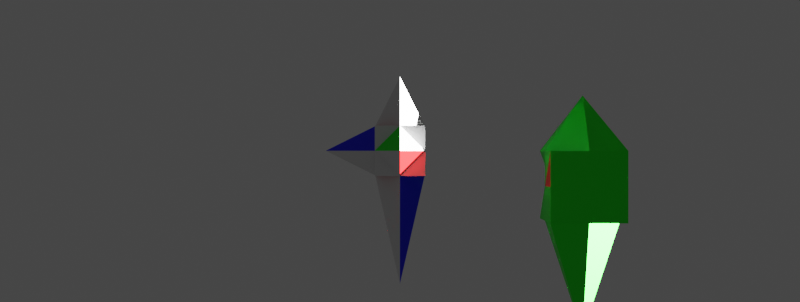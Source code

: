 # Source: crappy.blend  (saved by Blender 2.92.15; exported with 4.5.12 LTS)
import bpy
from mathutils import Matrix  # noqa: F401  (used for matrix-valued properties, if any)

bpy.ops.wm.read_factory_settings(use_empty=True)
scene = bpy.context.scene
scene.name = 'Scene'

# ---- collections
col_collection = bpy.data.collections.new('Collection'); scene.collection.children.link(col_collection)

# ---- materials (node trees are filled in below, after node groups)
mat_material = bpy.data.materials.new('Material')
mat_material.alpha_threshold = 0.0
mat_material.use_transparent_shadow = False
mat_material.line_color = (0.0, 0.0, 0.0, 1.0)
mat_red = bpy.data.materials.new('Red')
mat_red.use_transparent_shadow = False
mat_blue = bpy.data.materials.new('Blue')
mat_blue.use_transparent_shadow = False
mat_green = bpy.data.materials.new('Green')
mat_green.use_transparent_shadow = False

# ---- material node trees
mat_material.use_nodes = True; mat_material.node_tree.nodes.clear()
_N = mat_material.node_tree.nodes; _L = mat_material.node_tree.links
n0 = _N.new('ShaderNodeOutputMaterial'); n0.name = 'Material Output'; n0.location = (300, 300)
n1 = _N.new('ShaderNodeBsdfPrincipled'); n1.name = 'Principled BSDF'; n1.location = (10, 300)
n1.distribution = 'GGX'
n1.subsurface_method = 'BURLEY'
n1.inputs[2].default_value = 0.4
n1.inputs[3].default_value = 1.45
n1.inputs[27].default_value = (0.0, 0.0, 0.0, 1.0)
n1.inputs[28].default_value = 1.0
_L.new(n1.outputs[0], n0.inputs[0])
n0.is_active_output = True
mat_red.use_nodes = True; mat_red.node_tree.nodes.clear()
_N = mat_red.node_tree.nodes; _L = mat_red.node_tree.links
n0 = _N.new('ShaderNodeBsdfPrincipled'); n0.name = 'Principled BSDF'; n0.location = (10, 300)
n0.distribution = 'GGX'
n0.subsurface_method = 'BURLEY'
n0.inputs[0].default_value = (0.7874, 0.0, 0.0, 1.0)
n0.inputs[3].default_value = 1.45
n0.inputs[27].default_value = (0.0, 0.0, 0.0, 1.0)
n0.inputs[28].default_value = 1.0
n1 = _N.new('ShaderNodeOutputMaterial'); n1.name = 'Material Output'; n1.location = (300, 300)
_L.new(n0.outputs[0], n1.inputs[0])
n1.is_active_output = True
mat_blue.use_nodes = True; mat_blue.node_tree.nodes.clear()
_N = mat_blue.node_tree.nodes; _L = mat_blue.node_tree.links
n0 = _N.new('ShaderNodeBsdfPrincipled'); n0.name = 'Principled BSDF'; n0.location = (10, 300)
n0.distribution = 'GGX'
n0.subsurface_method = 'BURLEY'
n0.inputs[0].default_value = (0.0, 0.0, 1.0, 1.0)
n0.inputs[3].default_value = 1.45
n0.inputs[27].default_value = (0.0, 0.0, 0.0, 1.0)
n0.inputs[28].default_value = 1.0
n1 = _N.new('ShaderNodeOutputMaterial'); n1.name = 'Material Output'; n1.location = (300, 300)
_L.new(n0.outputs[0], n1.inputs[0])
n1.is_active_output = True
mat_green.use_nodes = True; mat_green.node_tree.nodes.clear()
_N = mat_green.node_tree.nodes; _L = mat_green.node_tree.links
n0 = _N.new('ShaderNodeBsdfPrincipled'); n0.name = 'Principled BSDF'; n0.location = (10, 300)
n0.distribution = 'GGX'
n0.subsurface_method = 'BURLEY'
n0.inputs[0].default_value = (0.0, 1.0, 0.0, 1.0)
n0.inputs[3].default_value = 1.45
n0.inputs[27].default_value = (0.0, 0.0, 0.0, 1.0)
n0.inputs[28].default_value = 1.0
n1 = _N.new('ShaderNodeOutputMaterial'); n1.name = 'Material Output'; n1.location = (300, 300)
_L.new(n0.outputs[0], n1.inputs[0])
n1.is_active_output = True

# ---- world
world_world = bpy.data.worlds.new('World'); scene.world = world_world
world_world.use_nodes = True; world_world.node_tree.nodes.clear()
_N = world_world.node_tree.nodes; _L = world_world.node_tree.links
n0 = _N.new('ShaderNodeOutputWorld'); n0.name = 'World Output'; n0.location = (300, 300)
n1 = _N.new('ShaderNodeBackground'); n1.name = 'Background'; n1.location = (10, 300)
n1.inputs[0].default_value = (0.05088, 0.05088, 0.05088, 1.0)
_L.new(n1.outputs[0], n0.inputs[0])
n0.is_active_output = True
world_world.color = (0.05088, 0.05088, 0.05088)
world_world.use_sun_shadow = False
world_world.sun_shadow_jitter_overblur = 0.0

# ---- cameras
cam_camera = bpy.data.cameras.new('Camera')
cam_camera.clip_end = 500.0
cam_camera.ortho_scale = 7.314

# ---- lights
light_light = bpy.data.lights.new('Light', 'SUN')
light_light.specular_factor = 0.0
light_light.transmission_factor = 0.0
light_light.angle = 0.0
light_light.energy = 100.0
light_light.shadow_soft_size = 0.1
light_light.shadow_cascade_max_distance = 1000.0

# ---- meshes
me_cube_001 = bpy.data.meshes.new('Cube.001')
me_cube_001.from_pydata([(1.0, 1.0, 1.0), (1.0, 1.0, -1.0), (1.0, -1.0, 1.0), (1.0, -1.0, -1.0), (-1.0, 1.0, 1.0), (-1.0, 1.0, -1.0), (-1.0, -1.0, 1.0), (-1.0, -1.0, -1.0), (-1.0, 0.0, -1.0), (0.0, 1.0, -1.0), (1.0, 1.0, 0.0), (-1.0, -1.0, 0.0), (1.0, -1.0, 0.0), (-1.0, 1.0, 0.0), (0.0, -1.0, 1.0), (1.0, 0.0, 1.0), (0.0, -1.0, -1.0), (-1.0, 0.0, 1.0), (0.0, 1.0, 1.0), (1.0, 0.0, -1.0), (0.0, 2.117, 0.0), (3.005, 0.0, 0.0), (0.0, 0.0, -5.382), (-0.2563, 0.0, 0.0), (0.0, -0.5768, 0.0), (0.0, 0.0, 2.99)], [], [(17, 14, 25), (14, 11, 24), (17, 13, 23), (19, 16, 22), (15, 12, 21), (18, 10, 20), (9, 10, 1), (13, 9, 5), (13, 18, 20), (19, 12, 3), (10, 19, 1), (10, 15, 21), (8, 16, 7), (9, 8, 5), (9, 19, 22), (8, 13, 5), (11, 8, 7), (11, 17, 23), (16, 11, 7), (12, 16, 3), (12, 14, 24), (15, 14, 2), (18, 15, 0), (18, 17, 25), (17, 6, 14), (14, 6, 11), (17, 4, 13), (19, 3, 16), (15, 2, 12), (18, 0, 10), (9, 20, 10), (13, 20, 9), (13, 4, 18), (19, 21, 12), (10, 21, 19), (10, 0, 15), (8, 22, 16), (9, 22, 8), (9, 1, 19), (8, 23, 13), (11, 23, 8), (11, 6, 17), (16, 24, 11), (12, 24, 16), (12, 2, 14), (15, 25, 14), (18, 25, 15), (18, 4, 17)])
me_cube_001.polygons.foreach_set('material_index', [2, 1, 0, 1, 3, 3, 0, 0, 0, 0, 0, 2, 0, 0, 0, 3, 0, 3, 0, 0, 0, 0, 1, 0, 0, 0, 2, 0, 0, 0, 0, 1, 0, 0, 0, 0, 2, 2, 1, 0, 2, 1, 2, 3, 3, 1, 0, 0])
_uv = me_cube_001.uv_layers.new(name='UVMap')
_uv.uv.foreach_set('vector', [0.875, 0.625, 0.75, 0.75, 0.75, 0.625, 0.625, 0.875, 0.5, 1.0, 0.5, 0.875, 0.625, 0.125, 0.5, 0.25, 0.5, 0.125, 0.375, 0.625, 0.25, 0.75, 0.25, 0.625, 0.625, 0.625, 0.5, 0.75, 0.5, 0.625, 0.625, 0.375, 0.5, 0.5, 0.5, 0.375, 0.375, 0.375, 0.5, 0.5, 0.375, 0.5, 0.5, 0.25, 0.375, 0.375, 0.375, 0.25, 0.5, 0.25, 0.625, 0.375, 0.5, 0.375, 0.375, 0.625, 0.5, 0.75, 0.375, 0.75, 0.5, 0.5, 0.375, 0.625, 0.375, 0.5, 0.5, 0.5, 0.625, 0.625, 0.5, 0.625, 0.125, 0.625, 0.25, 0.75, 0.125, 0.75, 0.25, 0.5, 0.125, 0.625, 0.125, 0.5, 0.25, 0.5, 0.375, 0.625, 0.25, 0.625, 0.375, 0.125, 0.5, 0.25, 0.375, 0.25, 0.5, 0.0, 0.375, 0.125, 0.375, 0.0, 0.5, 0.0, 0.625, 0.125, 0.5, 0.125, 0.375, 0.875, 0.5, 1.0, 0.375, 1.0, 0.5, 0.75, 0.375, 0.875, 0.375, 0.75, 0.5, 0.75, 0.625, 0.875, 0.5, 0.875, 0.625, 0.625, 0.75, 0.75, 0.625, 0.75, 0.75, 0.5, 0.625, 0.625, 0.625, 0.5, 0.75, 0.5, 0.875, 0.625, 0.75, 0.625, 0.875, 0.625, 0.875, 0.75, 0.75, 0.75, 0.625, 0.875, 0.625, 1.0, 0.5, 1.0, 0.625, 0.125, 0.625, 0.25, 0.5, 0.25, 0.375, 0.625, 0.375, 0.75, 0.25, 0.75, 0.625, 0.625, 0.625, 0.75, 0.5, 0.75, 0.625, 0.375, 0.625, 0.5, 0.5, 0.5, 0.375, 0.375, 0.5, 0.375, 0.5, 0.5, 0.5, 0.25, 0.5, 0.375, 0.375, 0.375, 0.5, 0.25, 0.625, 0.25, 0.625, 0.375, 0.375, 0.625, 0.5, 0.625, 0.5, 0.75, 0.5, 0.5, 0.5, 0.625, 0.375, 0.625, 0.5, 0.5, 0.625, 0.5, 0.625, 0.625, 0.125, 0.625, 0.25, 0.625, 0.25, 0.75, 0.25, 0.5, 0.25, 0.625, 0.125, 0.625, 0.25, 0.5, 0.375, 0.5, 0.375, 0.625, 0.375, 0.125, 0.5, 0.125, 0.5, 0.25, 0.5, 0.0, 0.5, 0.125, 0.375, 0.125, 0.5, 0.0, 0.625, 0.0, 0.625, 0.125, 0.375, 0.875, 0.5, 0.875, 0.5, 1.0, 0.5, 0.75, 0.5, 0.875, 0.375, 0.875, 0.5, 0.75, 0.625, 0.75, 0.625, 0.875, 0.625, 0.625, 0.75, 0.625, 0.75, 0.75, 0.75, 0.5, 0.75, 0.625, 0.625, 0.625, 0.75, 0.5, 0.875, 0.5, 0.875, 0.625])
me_cube_001.materials.append(mat_material)
me_cube_001.materials.append(mat_red)
me_cube_001.materials.append(mat_blue)
me_cube_001.materials.append(mat_green)
me_cube_001.use_remesh_preserve_volume = False
me_cube_001.use_remesh_preserve_attributes = False
me_cube_001.use_mirror_vertex_groups = False
me_cube_001.update()
me_cube = bpy.data.meshes.new('Cube')
me_cube.from_pydata([(-1.541, -1.648, -1.433), (-1.541, -1.648, 1.433), (-1.541, 1.648, -1.433), (-1.541, 1.648, 1.433), (1.541, -1.648, -1.433), (1.541, -1.648, 1.433), (1.541, 1.648, -1.433), (1.541, 1.648, 1.433), (-1.541, 0.0, -1.433), (-1.541, -1.648, 0.0), (-1.541, 0.0, 1.433), (-0.8147, 1.648, 0.0), (0.0, 1.648, -1.433), (0.0, 1.648, 1.433), (1.036, 1.648, 0.0), (1.541, 0.0, -1.433), (1.541, 0.0, 1.433), (1.541, -1.648, 0.0), (0.0, -1.648, -1.433), (0.0, -1.648, 1.433), (0.0, -4.057e-07, 6.074), (0.0, 1.983e-07, -3.701), (0.0, -1.648, 0.0), (1.541, 0.0, 0.0), (0.0, 1.648, 0.0), (-1.541, 0.0, 0.0)], [], [(10, 11, 25), (13, 14, 24), (16, 17, 23), (19, 9, 22), (15, 18, 21), (10, 19, 20), (20, 5, 16), (13, 16, 7), (3, 20, 13), (21, 0, 8), (12, 8, 2), (6, 21, 12), (22, 0, 18), (17, 18, 4), (5, 22, 17), (23, 4, 15), (14, 15, 6), (7, 23, 14), (24, 6, 12), (11, 12, 2), (3, 24, 11), (25, 2, 8), (9, 8, 0), (1, 25, 9), (10, 3, 11), (13, 7, 14), (16, 5, 17), (19, 1, 9), (15, 4, 18), (10, 1, 19), (20, 19, 5), (13, 20, 16), (3, 10, 20), (21, 18, 0), (12, 21, 8), (6, 15, 21), (22, 9, 0), (17, 22, 18), (5, 19, 22), (23, 17, 4), (14, 23, 15), (7, 16, 23), (24, 14, 6), (11, 24, 12), (3, 13, 24), (25, 11, 2), (9, 25, 8), (1, 10, 25)])
me_cube.polygons.foreach_set('material_index', [0, 2, 0, 0, 0, 0, 0, 0, 0, 0, 0, 1, 0, 0, 0, 0, 0, 1, 0, 0, 0, 0, 0, 0, 0, 0, 0, 0, 2, 0, 0, 2, 1, 0, 0, 0, 0, 0, 0, 1, 0, 0, 0, 0, 0, 0, 0, 0])
_uv = me_cube.uv_layers.new(name='UVMap')
_uv.uv.foreach_set('vector', [0.625, 0.125, 0.5, 0.25, 0.5, 0.125, 0.625, 0.375, 0.5, 0.5, 0.5, 0.375, 0.625, 0.625, 0.5, 0.75, 0.5, 0.625, 0.625, 0.875, 0.5, 1.0, 0.5, 0.875, 0.375, 0.625, 0.25, 0.75, 0.25, 0.625, 0.875, 0.625, 0.75, 0.75, 0.75, 0.625, 0.75, 0.625, 0.625, 0.75, 0.625, 0.625, 0.75, 0.5, 0.625, 0.625, 0.625, 0.5, 0.875, 0.5, 0.75, 0.625, 0.75, 0.5, 0.25, 0.625, 0.125, 0.75, 0.125, 0.625, 0.25, 0.5, 0.125, 0.625, 0.125, 0.5, 0.375, 0.5, 0.25, 0.625, 0.25, 0.5, 0.5, 0.875, 0.375, 1.0, 0.375, 0.875, 0.5, 0.75, 0.375, 0.875, 0.375, 0.75, 0.625, 0.75, 0.5, 0.875, 0.5, 0.75, 0.5, 0.625, 0.375, 0.75, 0.375, 0.625, 0.5, 0.5, 0.375, 0.625, 0.375, 0.5, 0.625, 0.5, 0.5, 0.625, 0.5, 0.5, 0.5, 0.375, 0.375, 0.5, 0.375, 0.375, 0.5, 0.25, 0.375, 0.375, 0.375, 0.25, 0.625, 0.25, 0.5, 0.375, 0.5, 0.25, 0.5, 0.125, 0.375, 0.25, 0.375, 0.125, 0.5, 0.0, 0.375, 0.125, 0.375, 0.0, 0.625, 0.0, 0.5, 0.125, 0.5, 0.0, 0.625, 0.125, 0.625, 0.25, 0.5, 0.25, 0.625, 0.375, 0.625, 0.5, 0.5, 0.5, 0.625, 0.625, 0.625, 0.75, 0.5, 0.75, 0.625, 0.875, 0.625, 1.0, 0.5, 1.0, 0.375, 0.625, 0.375, 0.75, 0.25, 0.75, 0.875, 0.625, 0.875, 0.75, 0.75, 0.75, 0.75, 0.625, 0.75, 0.75, 0.625, 0.75, 0.75, 0.5, 0.75, 0.625, 0.625, 0.625, 0.875, 0.5, 0.875, 0.625, 0.75, 0.625, 0.25, 0.625, 0.25, 0.75, 0.125, 0.75, 0.25, 0.5, 0.25, 0.625, 0.125, 0.625, 0.375, 0.5, 0.375, 0.625, 0.25, 0.625, 0.5, 0.875, 0.5, 1.0, 0.375, 1.0, 0.5, 0.75, 0.5, 0.875, 0.375, 0.875, 0.625, 0.75, 0.625, 0.875, 0.5, 0.875, 0.5, 0.625, 0.5, 0.75, 0.375, 0.75, 0.5, 0.5, 0.5, 0.625, 0.375, 0.625, 0.625, 0.5, 0.625, 0.625, 0.5, 0.625, 0.5, 0.375, 0.5, 0.5, 0.375, 0.5, 0.5, 0.25, 0.5, 0.375, 0.375, 0.375, 0.625, 0.25, 0.625, 0.375, 0.5, 0.375, 0.5, 0.125, 0.5, 0.25, 0.375, 0.25, 0.5, 0.0, 0.5, 0.125, 0.375, 0.125, 0.625, 0.0, 0.625, 0.125, 0.5, 0.125])
me_cube.materials.append(mat_green)
me_cube.materials.append(mat_red)
me_cube.materials.append(mat_blue)
me_cube.use_remesh_fix_poles = True
me_cube.use_remesh_preserve_attributes = False
me_cube.use_mirror_vertex_groups = False
me_cube.update()

# ---- objects
ob_station = bpy.data.objects.new('Station', me_cube_001)
ob_light = bpy.data.objects.new('Light', light_light)
ob_camera = bpy.data.objects.new('Camera', cam_camera)
ob_mothership = bpy.data.objects.new('Mothership', me_cube)

# ---- transforms, parenting, visibility, modifiers, constraints
ob_station.location = (0.0, 0.0, 0.0)
ob_station.lock_rotations_4d = False
ob_station.empty_display_type = 'ARROWS'
ob_station.lineart.crease_threshold = 0.0
ob_light.location = (0.0, 0.0, 0.0)
ob_light.delta_rotation_euler = (0.0, -1.571, 0.0)
ob_light.lock_rotations_4d = False
ob_light.empty_display_type = 'ARROWS'
ob_light.color = (0.0, 0.0, 0.0, 0.0)
ob_light.lineart.crease_threshold = 0.0
ob_camera.location = (0.0, 45.0, 0.0)
ob_camera.rotation_euler = (-1.571, 3.142, 0.0)
ob_camera.lock_rotations_4d = False
ob_camera.empty_display_type = 'ARROWS'
ob_camera.color = (0.0, 0.0, 0.0, 0.0)
ob_camera.display_type = 'WIRE'
ob_camera.lineart.crease_threshold = 0.0
ob_mothership.location = (-7.486, -0.564, -1.433)
ob_mothership.rotation_euler = (-3.142, -0.0, 0.0)
ob_mothership.lineart.crease_threshold = 0.0

# ---- collection membership
col_collection.objects.link(ob_station)
col_collection.objects.link(ob_light)
col_collection.objects.link(ob_camera)
col_collection.objects.link(ob_mothership)

# ---- scene / render settings (as saved in the file)
scene.camera = ob_camera
scene.frame_start = 1; scene.frame_end = 250; scene.frame_set(1)
scene.render.engine = 'BLENDER_EEVEE_NEXT'
scene.render.resolution_x = 1536
scene.render.resolution_y = 579
scene.cycles.use_denoising = False
scene.cycles.samples = 128
scene.cycles.sampling_pattern = 'TABULATED_SOBOL'
scene.cycles.use_adaptive_sampling = False
scene.cycles.use_light_tree = False
scene.view_settings.view_transform = 'Filmic'
bpy.context.view_layer.update()
